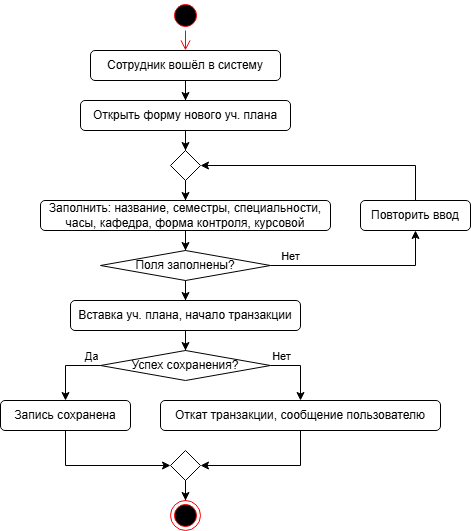

The diagram above was exported from draw.io. Its source (the exported page's mxGraphModel, read from the mxfile embedded in the PNG):
<mxGraphModel dx="1030" dy="658" grid="1" gridSize="10" guides="1" tooltips="1" connect="1" arrows="1" fold="1" page="1" pageScale="1" pageWidth="827" pageHeight="1169" math="0" shadow="0">
  <root>
    <mxCell id="0" />
    <mxCell id="1" parent="0" />
    <mxCell id="AMbF_vo7CCZIMEkvP2S0-4" parent="1" style="ellipse;html=1;shape=startState;fillColor=#000000;strokeColor=#ff0000;" value="" vertex="1">
      <mxGeometry height="30" width="30" x="370" y="170" as="geometry" />
    </mxCell>
    <mxCell id="AMbF_vo7CCZIMEkvP2S0-5" edge="1" parent="1" source="AMbF_vo7CCZIMEkvP2S0-4" style="edgeStyle=orthogonalEdgeStyle;html=1;verticalAlign=bottom;endArrow=open;endSize=8;strokeColor=#ff0000;rounded=0;entryX=0.5;entryY=0;entryDx=0;entryDy=0;" target="AMbF_vo7CCZIMEkvP2S0-6" value="">
      <mxGeometry relative="1" as="geometry">
        <mxPoint x="385" y="260" as="targetPoint" />
      </mxGeometry>
    </mxCell>
    <mxCell id="AMbF_vo7CCZIMEkvP2S0-8" edge="1" parent="1" source="AMbF_vo7CCZIMEkvP2S0-6" style="edgeStyle=orthogonalEdgeStyle;rounded=0;orthogonalLoop=1;jettySize=auto;html=1;" target="AMbF_vo7CCZIMEkvP2S0-7">
      <mxGeometry relative="1" as="geometry" />
    </mxCell>
    <mxCell id="AMbF_vo7CCZIMEkvP2S0-6" parent="1" style="rounded=1;whiteSpace=wrap;html=1;" value="Сотрудник вошёл в систему" vertex="1">
      <mxGeometry height="30" width="190" x="290" y="220" as="geometry" />
    </mxCell>
    <mxCell id="AMbF_vo7CCZIMEkvP2S0-10" edge="1" parent="1" source="AMbF_vo7CCZIMEkvP2S0-7" style="edgeStyle=orthogonalEdgeStyle;rounded=0;orthogonalLoop=1;jettySize=auto;html=1;" target="AMbF_vo7CCZIMEkvP2S0-9">
      <mxGeometry relative="1" as="geometry" />
    </mxCell>
    <mxCell id="AMbF_vo7CCZIMEkvP2S0-7" parent="1" style="rounded=1;whiteSpace=wrap;html=1;" value="Открыть форму нового уч. плана" vertex="1">
      <mxGeometry height="30" width="210" x="280" y="270" as="geometry" />
    </mxCell>
    <mxCell id="AMbF_vo7CCZIMEkvP2S0-12" edge="1" parent="1" source="AMbF_vo7CCZIMEkvP2S0-9" style="edgeStyle=orthogonalEdgeStyle;rounded=0;orthogonalLoop=1;jettySize=auto;html=1;" target="AMbF_vo7CCZIMEkvP2S0-11">
      <mxGeometry relative="1" as="geometry" />
    </mxCell>
    <mxCell id="AMbF_vo7CCZIMEkvP2S0-9" parent="1" style="rhombus;whiteSpace=wrap;html=1;" value="" vertex="1">
      <mxGeometry height="30" width="30" x="370" y="320" as="geometry" />
    </mxCell>
    <mxCell id="AMbF_vo7CCZIMEkvP2S0-16" edge="1" parent="1" source="AMbF_vo7CCZIMEkvP2S0-11" style="edgeStyle=orthogonalEdgeStyle;rounded=0;orthogonalLoop=1;jettySize=auto;html=1;" target="AMbF_vo7CCZIMEkvP2S0-15">
      <mxGeometry relative="1" as="geometry" />
    </mxCell>
    <mxCell id="AMbF_vo7CCZIMEkvP2S0-11" parent="1" style="rounded=1;whiteSpace=wrap;html=1;" value="Заполнить: название, семестры, специальности, часы, кафедра, форма контроля, курсовой" vertex="1">
      <mxGeometry height="30" width="290" x="240" y="370" as="geometry" />
    </mxCell>
    <mxCell id="AMbF_vo7CCZIMEkvP2S0-14" edge="1" parent="1" source="AMbF_vo7CCZIMEkvP2S0-13" style="edgeStyle=orthogonalEdgeStyle;rounded=0;orthogonalLoop=1;jettySize=auto;html=1;entryX=1;entryY=0.5;entryDx=0;entryDy=0;" target="AMbF_vo7CCZIMEkvP2S0-9">
      <mxGeometry relative="1" as="geometry">
        <Array as="points">
          <mxPoint x="615" y="335" />
        </Array>
      </mxGeometry>
    </mxCell>
    <mxCell id="AMbF_vo7CCZIMEkvP2S0-13" parent="1" style="rounded=1;whiteSpace=wrap;html=1;" value="Повторить ввод" vertex="1">
      <mxGeometry height="30" width="110" x="560" y="370" as="geometry" />
    </mxCell>
    <mxCell id="AMbF_vo7CCZIMEkvP2S0-18" edge="1" parent="1" source="AMbF_vo7CCZIMEkvP2S0-15" style="edgeStyle=orthogonalEdgeStyle;rounded=0;orthogonalLoop=1;jettySize=auto;html=1;" target="AMbF_vo7CCZIMEkvP2S0-13">
      <mxGeometry relative="1" as="geometry" />
    </mxCell>
    <mxCell id="AMbF_vo7CCZIMEkvP2S0-21" connectable="0" parent="AMbF_vo7CCZIMEkvP2S0-18" style="edgeLabel;html=1;align=center;verticalAlign=middle;resizable=0;points=[];" value="Нет" vertex="1">
      <mxGeometry relative="1" x="-0.6486" y="-1" as="geometry">
        <mxPoint x="-13" y="-11" as="offset" />
      </mxGeometry>
    </mxCell>
    <mxCell id="AMbF_vo7CCZIMEkvP2S0-19" edge="1" parent="1" source="AMbF_vo7CCZIMEkvP2S0-15" style="edgeStyle=orthogonalEdgeStyle;rounded=0;orthogonalLoop=1;jettySize=auto;html=1;" target="AMbF_vo7CCZIMEkvP2S0-17">
      <mxGeometry relative="1" as="geometry" />
    </mxCell>
    <mxCell id="AMbF_vo7CCZIMEkvP2S0-15" parent="1" style="rhombus;whiteSpace=wrap;html=1;" value="Поля заполнены?" vertex="1">
      <mxGeometry height="30" width="170" x="300" y="420" as="geometry" />
    </mxCell>
    <mxCell id="AMbF_vo7CCZIMEkvP2S0-24" edge="1" parent="1" source="AMbF_vo7CCZIMEkvP2S0-17" style="edgeStyle=orthogonalEdgeStyle;rounded=0;orthogonalLoop=1;jettySize=auto;html=1;" target="AMbF_vo7CCZIMEkvP2S0-23">
      <mxGeometry relative="1" as="geometry" />
    </mxCell>
    <mxCell id="AMbF_vo7CCZIMEkvP2S0-17" parent="1" style="rounded=1;whiteSpace=wrap;html=1;" value="Вставка уч. плана, начало транзакции" vertex="1">
      <mxGeometry height="30" width="230" x="270" y="470" as="geometry" />
    </mxCell>
    <mxCell id="AMbF_vo7CCZIMEkvP2S0-27" edge="1" parent="1" source="AMbF_vo7CCZIMEkvP2S0-23" style="edgeStyle=orthogonalEdgeStyle;rounded=0;orthogonalLoop=1;jettySize=auto;html=1;entryX=0.5;entryY=0;entryDx=0;entryDy=0;exitX=1;exitY=0.5;exitDx=0;exitDy=0;" target="AMbF_vo7CCZIMEkvP2S0-26">
      <mxGeometry relative="1" as="geometry" />
    </mxCell>
    <mxCell id="AMbF_vo7CCZIMEkvP2S0-28" edge="1" parent="1" source="AMbF_vo7CCZIMEkvP2S0-23" style="edgeStyle=orthogonalEdgeStyle;rounded=0;orthogonalLoop=1;jettySize=auto;html=1;exitX=0;exitY=0.5;exitDx=0;exitDy=0;" target="AMbF_vo7CCZIMEkvP2S0-25">
      <mxGeometry relative="1" as="geometry" />
    </mxCell>
    <mxCell id="AMbF_vo7CCZIMEkvP2S0-23" parent="1" style="rhombus;whiteSpace=wrap;html=1;" value="Успех сохранения?" vertex="1">
      <mxGeometry height="30" width="170" x="300" y="520" as="geometry" />
    </mxCell>
    <mxCell id="AMbF_vo7CCZIMEkvP2S0-33" edge="1" parent="1" source="AMbF_vo7CCZIMEkvP2S0-25" style="edgeStyle=orthogonalEdgeStyle;rounded=0;orthogonalLoop=1;jettySize=auto;html=1;entryX=0;entryY=0.5;entryDx=0;entryDy=0;exitX=0.5;exitY=1;exitDx=0;exitDy=0;" target="AMbF_vo7CCZIMEkvP2S0-31">
      <mxGeometry relative="1" as="geometry" />
    </mxCell>
    <mxCell id="AMbF_vo7CCZIMEkvP2S0-25" parent="1" style="rounded=1;whiteSpace=wrap;html=1;" value="Запись сохранена" vertex="1">
      <mxGeometry height="30" width="130" x="200" y="570" as="geometry" />
    </mxCell>
    <mxCell id="AMbF_vo7CCZIMEkvP2S0-34" edge="1" parent="1" source="AMbF_vo7CCZIMEkvP2S0-26" style="edgeStyle=orthogonalEdgeStyle;rounded=0;orthogonalLoop=1;jettySize=auto;html=1;exitX=0.5;exitY=1;exitDx=0;exitDy=0;entryX=1;entryY=0.5;entryDx=0;entryDy=0;" target="AMbF_vo7CCZIMEkvP2S0-31">
      <mxGeometry relative="1" as="geometry" />
    </mxCell>
    <mxCell id="AMbF_vo7CCZIMEkvP2S0-26" parent="1" style="rounded=1;whiteSpace=wrap;html=1;" value="Откат транзакции, сообщение пользователю" vertex="1">
      <mxGeometry height="30" width="280" x="360" y="570" as="geometry" />
    </mxCell>
    <mxCell id="AMbF_vo7CCZIMEkvP2S0-29" connectable="0" parent="1" style="edgeLabel;html=1;align=center;verticalAlign=middle;resizable=0;points=[];" value="Да" vertex="1">
      <mxGeometry x="290" y="525" as="geometry" />
    </mxCell>
    <mxCell id="AMbF_vo7CCZIMEkvP2S0-30" connectable="0" parent="1" style="edgeLabel;html=1;align=center;verticalAlign=middle;resizable=0;points=[];" value="Нет" vertex="1">
      <mxGeometry x="480" y="525" as="geometry" />
    </mxCell>
    <mxCell id="AMbF_vo7CCZIMEkvP2S0-35" edge="1" parent="1" source="AMbF_vo7CCZIMEkvP2S0-31" style="edgeStyle=orthogonalEdgeStyle;rounded=0;orthogonalLoop=1;jettySize=auto;html=1;" target="AMbF_vo7CCZIMEkvP2S0-32">
      <mxGeometry relative="1" as="geometry" />
    </mxCell>
    <mxCell id="AMbF_vo7CCZIMEkvP2S0-31" parent="1" style="rhombus;whiteSpace=wrap;html=1;" value="" vertex="1">
      <mxGeometry height="30" width="30" x="370" y="620" as="geometry" />
    </mxCell>
    <mxCell id="AMbF_vo7CCZIMEkvP2S0-32" parent="1" style="ellipse;html=1;shape=endState;fillColor=#000000;strokeColor=#ff0000;" value="" vertex="1">
      <mxGeometry height="30" width="30" x="370" y="670" as="geometry" />
    </mxCell>
  </root>
</mxGraphModel>